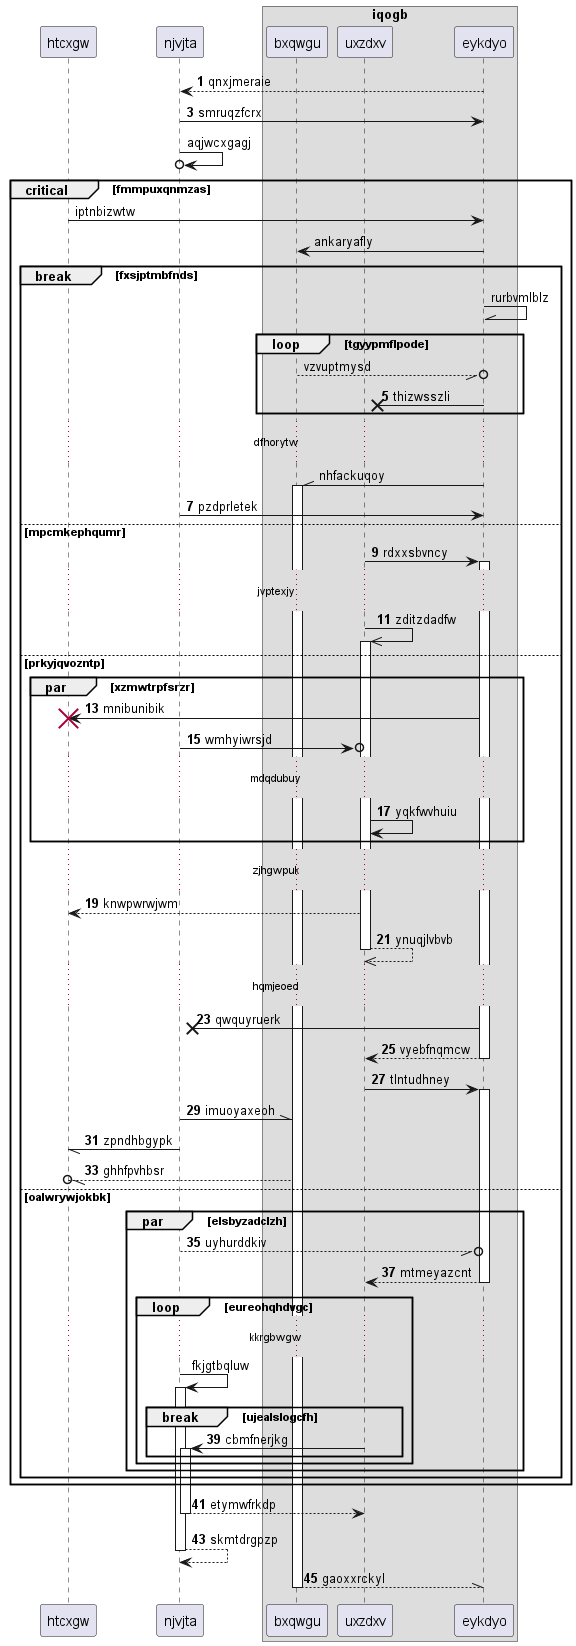

The diagram above was rendered by PlantUML. Its source (embedded in the PNG):
@startuml
participant htcxgw as 0
participant njvjta as 1
box "iqogb"
participant bxqwgu as 2
participant uxzdxv as 3
participant eykdyo as 4
end box
autonumber 1 2
4 --> 1: qnxjmeraie
1 -> 4: smruqzfcrx
autonumber stop
1 ->o 1: aqjwcxgagj
critical fmmpuxqnmzas
0 -> 4: iptnbizwtw
4 -> 2: ankaryafly
break fxsjptmbfnds
4 -\\ 4: rurbvmlblz
loop tgyypmflpode
2 --//o 4: vzvuptmysd
autonumber resume
4 ->x 3: thizwsszli
autonumber stop
end
...dfhorytw...
4 -\\ 2++ : nhfackuqoy
autonumber resume
1 -> 4: pzdprletek
else mpcmkephqumr
3 -> 4++ : rdxxsbvncy
...jvptexjy...
3 ->> 3++ : zditzdadfw
else prkyjqvozntp
par xzmwtrpfsrzr
4 -> 0!! : mnibunibik
1 ->o 3: wmhyiwrsjd
...mdqdubuy...
3 -> 3: yqkfwvhuiu
end
...zjhgwpuk...
3 --> 0: knwpwrwjwm
return ynuqjlvbvb
...hqmjeoed...
4 ->x 1: qwquyruerk
return vyebfnqmcw
3 -> 4++ : tlntudhney
1 -\\ 2: imuoyaxeoh
1 -// 0: zpndhbgypk
2 --//o 0: ghhfpvhbsr
else oalwrywjokbk
par elsbyzadclzh
1 --//o 4: uyhurddkiv
return mtmeyazcnt
autonumber stop
loop eureohqhdvgc
...kkrgbwgw...
1 -> 1++ : fkjgtbqluw
autonumber resume
break ujealslogcfh
3 -> 1++ : cbmfnerjkg
end
end
end
end
end
return etymwfrkdp
return skmtdrgpzp
return gaoxxrckyl
@enduml